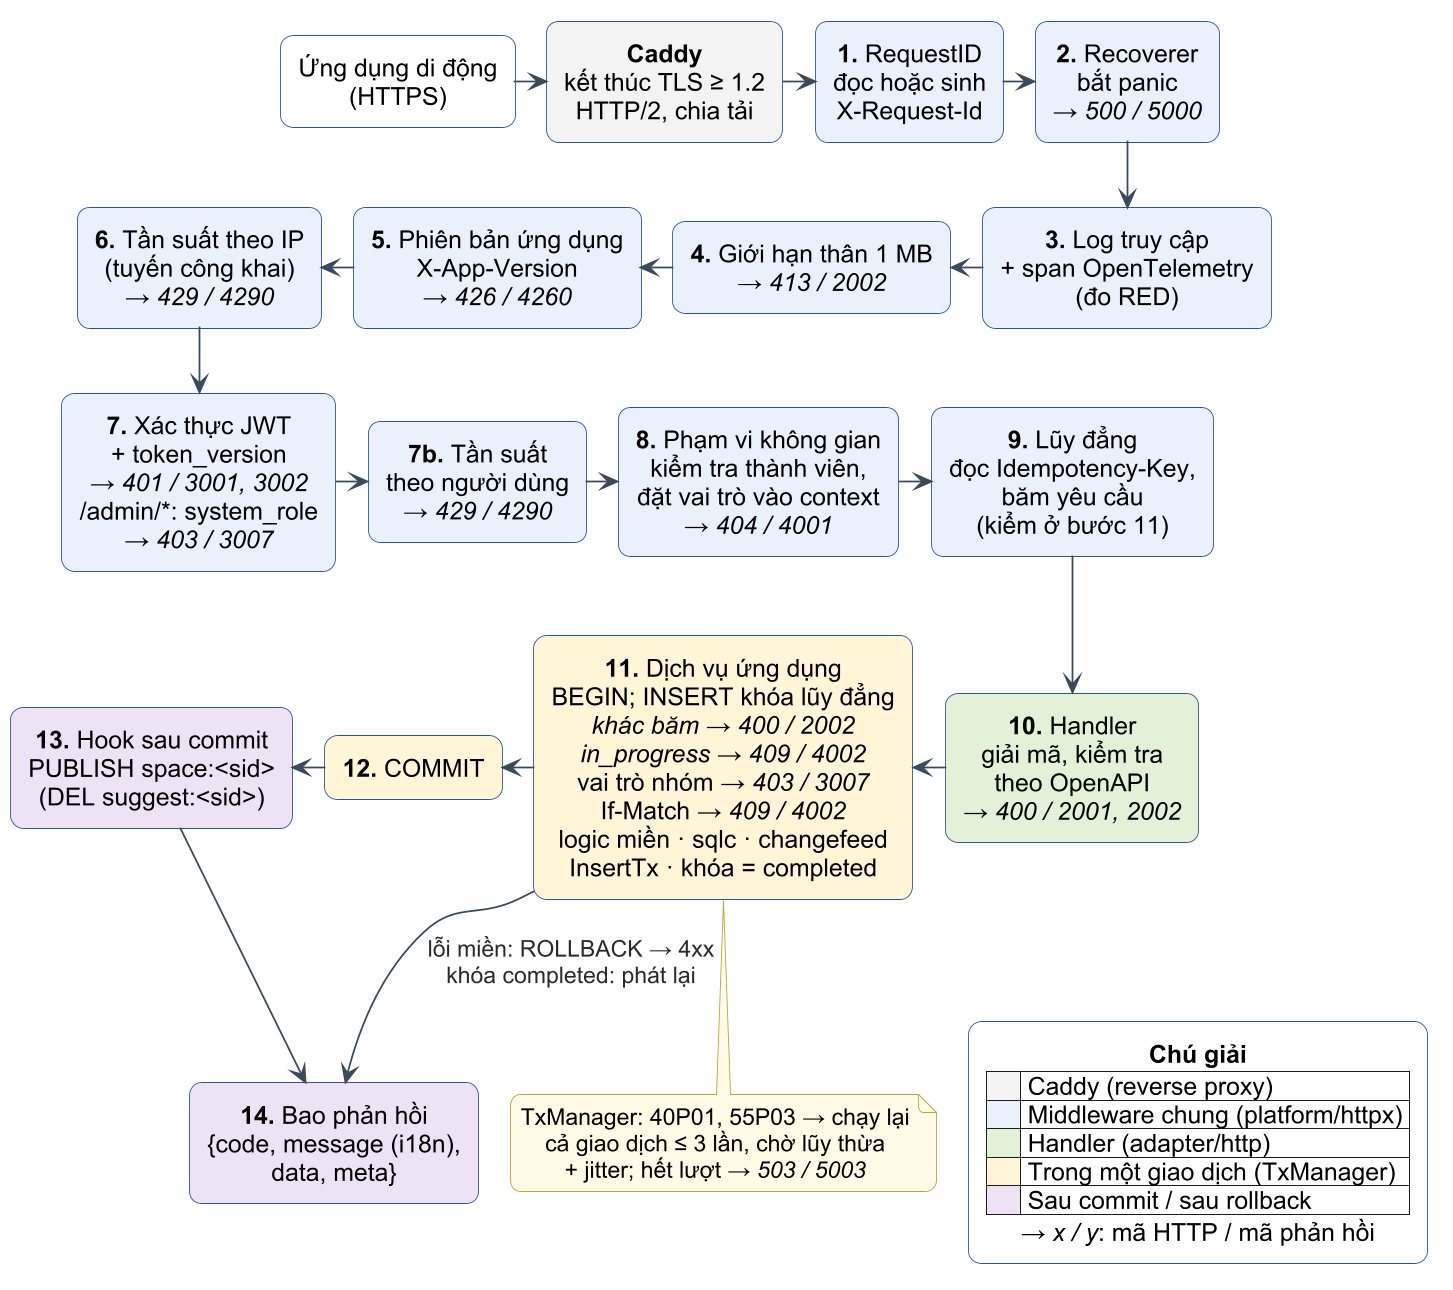

The diagram above was rendered by PlantUML. Its source (embedded in the PNG):
@startuml c3-10-pipeline-yeu-cau
!include _style-c3.iuml
top to bottom direction
skinparam nodesep 26
skinparam ranksep 38
skinparam defaultTextAlignment center
skinparam rectangle {
  BackgroundColor #EAF1FB
  BorderColor #2F5597
  FontStyle normal
  RoundCorner 14
}

rectangle "Ứng dụng di động\n(HTTPS)" as app #FFFFFF
rectangle "<b>Caddy</b>\nkết thúc TLS ≥ 1.2\nHTTP/2, chia tải" as caddy #F2F2F2
rectangle "<b>1.</b> RequestID\nđọc hoặc sinh\nX-Request-Id" as m1
rectangle "<b>2.</b> Recoverer\nbắt panic\n<i>→ 500 / 5000</i>" as m2

rectangle "<b>3.</b> Log truy cập\n+ span OpenTelemetry\n(đo RED)" as m3
rectangle "<b>4.</b> Giới hạn thân 1 MB\n<i>→ 413 / 2002</i>" as m4
rectangle "<b>5.</b> Phiên bản ứng dụng\nX-App-Version\n<i>→ 426 / 4260</i>" as m5
rectangle "<b>6.</b> Tần suất theo IP\n(tuyến công khai)\n<i>→ 429 / 4290</i>" as m6

rectangle "<b>7.</b> Xác thực JWT\n+ token_version\n<i>→ 401 / 3001, 3002</i>\n/admin/*: system_role\n<i>→ 403 / 3007</i>" as m7
rectangle "<b>7b.</b> Tần suất\ntheo người dùng\n<i>→ 429 / 4290</i>" as m7b
rectangle "<b>8.</b> Phạm vi không gian\nkiểm tra thành viên,\nđặt vai trò vào context\n<i>→ 404 / 4001</i>" as m8
rectangle "<b>9.</b> Lũy đẳng\nđọc Idempotency-Key,\nbăm yêu cầu\n(kiểm ở bước 11)" as m9

rectangle "<b>10.</b> Handler\ngiải mã, kiểm tra\ntheo OpenAPI\n<i>→ 400 / 2001, 2002</i>" as h #E2F0D9
rectangle "<b>11.</b> Dịch vụ ứng dụng\nBEGIN; INSERT khóa lũy đẳng\n<i>khác băm → 400 / 2002</i>\n<i>in_progress → 409 / 4002</i>\nvai trò nhóm <i>→ 403 / 3007</i>\nIf-Match <i>→ 409 / 4002</i>\nlogic miền · sqlc · changefeed\nInsertTx · khóa = completed" as tx #FFF4D6
rectangle "<b>12.</b> COMMIT" as cm #FFF4D6
rectangle "<b>13.</b> Hook sau commit\nPUBLISH space:<sid>\n(DEL suggest:<sid>)" as hook #EDE3F5
rectangle "<b>14.</b> Bao phản hồi\n{code, message (i18n),\ndata, meta}" as env #EDE3F5

app -right-> caddy
caddy -right-> m1
m1 -right-> m2
m2 -down-> m3
m3 -left-> m4
m4 -left-> m5
m5 -left-> m6
m6 -down-> m7
m7 -right-> m7b
m7b -right-> m8
m8 -right-> m9
m9 -down-> h
h -left-> tx
tx -left-> cm
cm -left-> hook
hook -down-> env
tx -down-> env : lỗi miền: ROLLBACK → 4xx\nkhóa completed: phát lại
note bottom of tx
  TxManager: 40P01, 55P03 → chạy lại
  cả giao dịch ≤ 3 lần, chờ lũy thừa
  + jitter; hết lượt <i>→ 503 / 5003</i>
end note

rectangle "<b>Chú giải</b>\n|<#F2F2F2>     | Caddy (reverse proxy) |\n|<#EAF1FB>     | Middleware chung (platform/httpx) |\n|<#E2F0D9>     | Handler (adapter/http) |\n|<#FFF4D6>     | Trong một giao dịch (TxManager) |\n|<#EDE3F5>     | Sau commit / sau rollback |\n<i>→ x / y</i>: mã HTTP / mã phản hồi" as lg #FFFFFF
env -right[hidden]- lg
@enduml